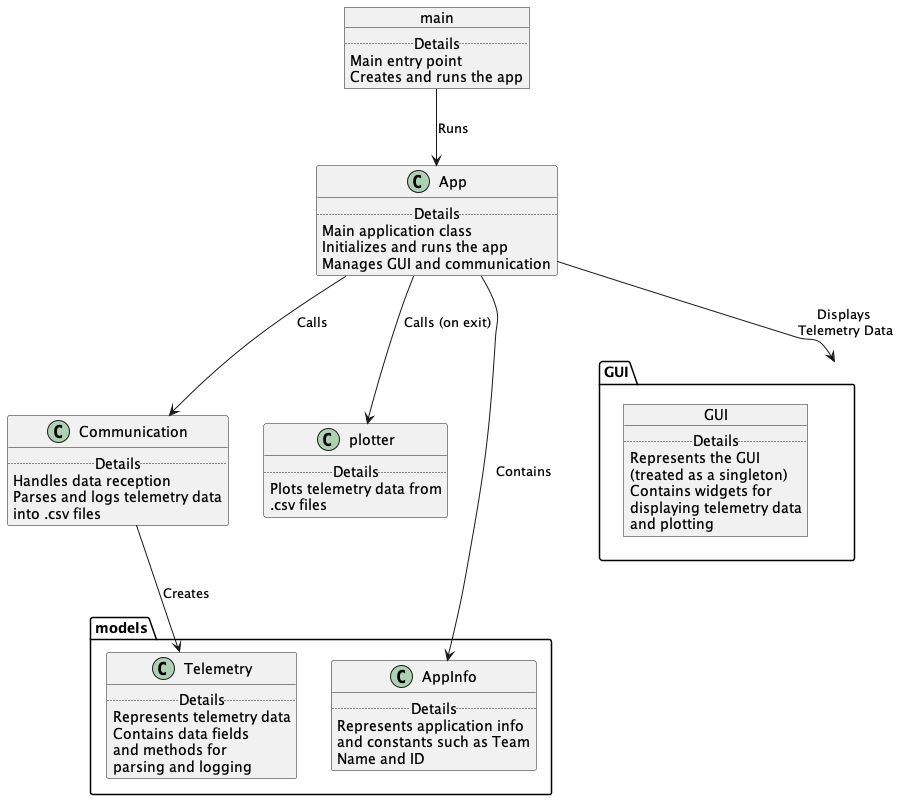

The diagram above was rendered by PlantUML. Its source (embedded in the PNG):
@startuml architecture

class "Communication" {
    .. Details ..
    Handles data reception
    Parses and logs telemetry data
    into .csv files
}

class "plotter" {
    .. Details ..
    Plots telemetry data from
    .csv files
}

package models {
    class "Telemetry" {
        .. Details ..
        Represents telemetry data
        Contains data fields
        and methods for
        parsing and logging
    }
    "Communication" --> "Telemetry": Creates

    class "AppInfo" {
        .. Details ..
        Represents application info
        and constants such as Team
        Name and ID
    }
}

package GUI {
    object GUI {
        .. Details ..
        Represents the GUI
        (treated as a singleton)
        Contains widgets for
        displaying telemetry data
        and plotting
    }
}

class "App" {
    .. Details ..
    Main application class
    Initializes and runs the app
    Manages GUI and communication
}
"App" --> "Communication": Calls
"App" --> "plotter": Calls (on exit)
"App" --> "AppInfo": Contains
"App" --> GUI: "Displays \nTelemetry Data"

object main {
    .. Details ..
    Main entry point
    Creates and runs the app
}
main --> "App": Runs


@enduml